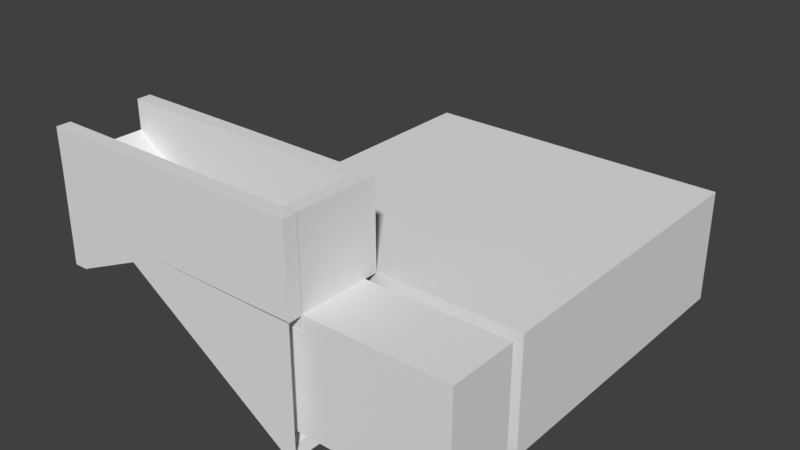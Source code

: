 # Source: Cellar_0.blend  (saved by Blender 2.79.0; exported with 4.5.12 LTS)
import bpy
from mathutils import Matrix  # noqa: F401  (used for matrix-valued properties, if any)

bpy.ops.wm.read_factory_settings(use_empty=True)
scene = bpy.context.scene
scene.name = 'Scene'

# ---- collections
col_collection_1 = bpy.data.collections.new('Collection 1'); scene.collection.children.link(col_collection_1)

# ---- world
world_world = bpy.data.worlds.new('World'); scene.world = world_world
world_world.color = (0.05088, 0.05088, 0.05088)
world_world.use_sun_shadow = False
world_world.sun_shadow_jitter_overblur = 0.0
world_world.cycles.sampling_method = 'MANUAL'

# ---- meshes
me_cube_001 = bpy.data.meshes.new('Cube.001')
me_cube_001.from_pydata([(-7.134e-05, -6.0, -0.25), (-7.134e-05, -6.0, 0.25), (-7.134e-05, -9.0, -0.25), (-7.134e-05, -9.0, 0.25), (-7.134e-05, -8.5, -0.25), (-7.134e-05, -8.5, 0.25), (5.5, -6.0, 0.25), (5.5, -8.5, 0.25), (2.75, -6.0, 0.25), (2.75, -8.5, 0.25), (4.0, -8.5, 0.25), (4.0, -6.0, 0.25), (1.5, -6.0, 0.25), (1.5, -8.5, 0.25), (-7.134e-05, 5.5, 0.25), (5.5, 5.5, 0.25), (2.75, 5.5, 0.25), (4.0, 5.5, 0.25), (1.5, 5.5, 0.25), (-7.134e-05, -5.5, 0.25), (5.5, -5.5, 0.25), (2.75, -5.5, 0.25), (4.0, -5.5, 0.25), (1.5, -5.5, 0.25), (-5.5, -6.0, 0.25), (-5.5, 5.5, 0.25), (-5.5, -5.5, 0.25), (-6.0, -6.0, 4.25), (-6.0, -6.0, 3.75), (-6.0, -8.5, 3.75), (-6.0, -8.5, 4.25), (-7.134e-05, -9.0, -0.25), (-7.134e-05, -9.0, 0.25), (-6.0, -9.0, 3.75), (-6.0, -9.0, 4.25), (-7.134e-05, -8.5, 4.25), (-4.5, -8.5, 4.25), (-7.134e-05, -9.0, 4.25), (-4.5, -9.0, 4.25), (-5.5, -6.0, 3.0), (1.5, -6.0, 3.0), (-7.134e-05, -6.0, 3.0), (-7.134e-05, -5.5, 3.0), (-7.134e-05, -9.0, 3.0), (-7.134e-05, -8.5, 3.0), (5.5, -8.5, 3.0), (5.5, -6.0, 3.0), (4.0, -8.5, 3.0), (5.5, -5.5, 3.0), (1.5, -8.5, 3.0), (2.75, -8.5, 3.0), (4.0, -6.0, 3.0), (4.0, -5.5, 3.0), (1.5, -5.5, 3.0), (-7.134e-05, 5.5, 3.0), (5.5, 5.5, 3.0), (2.75, 5.5, 3.0), (4.0, 5.5, 3.0), (1.5, 5.5, 3.0), (-5.5, 5.5, 3.0), (-5.5, -5.5, 3.0), (-6.022, -6.0, 4.25), (1.5, -6.0, 4.25), (-7.134e-05, -6.0, 4.25), (-7.134e-05, -5.5, 4.25), (-7.134e-05, -9.0, 4.25), (-7.134e-05, -8.5, 4.25), (5.5, -8.5, 4.25), (5.5, -6.0, 4.25), (4.0, -8.5, 4.25), (5.5, -5.5, 4.25), (1.5, -8.5, 4.25), (2.75, -8.5, 4.25), (4.0, -6.0, 4.25), (4.0, -5.5, 4.25), (1.5, -5.5, 4.25), (-7.134e-05, 5.5, 4.25), (5.5, 5.5, 4.25), (2.75, 5.5, 4.25), (4.0, 5.5, 4.25), (1.5, 5.5, 4.25), (-5.5, 5.5, 4.25), (-5.5, -5.5, 4.25), (4.0, -5.5, 3.0), (4.0, -6.0, 3.0), (4.0, -6.0, 4.25), (4.0, -5.5, 4.25), (1.5, -8.5, 4.25), (-7.134e-05, -8.5, 4.25), (5.5, -8.5, 4.25), (4.0, -8.5, 4.25), (4.0, -8.5, 4.25), (-9.0, -6.0, 6.25), (-9.0, -6.0, 5.75), (-9.0, -8.5, 5.75), (-9.0, -8.5, 6.25), (-6.0, -9.0, 3.75), (-6.0, -9.0, 4.25), (-9.0, -9.0, 5.75), (-9.0, -9.0, 6.25), (-6.0, -5.5, 4.25), (-6.0, -5.5, 3.75), (-9.0, -5.5, 6.25), (-9.0, -5.5, 5.75), (-5.307, -6.0, 7.29), (-9.006, -6.0, 7.29), (-9.006, -8.5, 7.29), (-5.307, -8.5, 7.29), (-9.006, -9.0, 7.29), (-5.307, -9.0, 7.29), (-5.307, -5.5, 7.29), (-9.006, -5.5, 7.29), (-0.01093, -8.5, 4.227), (-0.01093, -9.0, 4.227), (-0.01093, -5.5, 4.227), (-0.01093, -6.0, 4.227), (-0.03141, -8.5, 7.267), (-0.03141, -9.0, 7.267), (-0.03141, -5.5, 7.267), (-0.03141, -6.0, 7.267), (5.5, -5.5, 4.25), (5.5, 5.5, 4.25), (0.4999, -9.0, 0.25), (0.4999, -8.5, -0.25), (0.4999, -6.0, -0.25), (0.4999, -9.0, -0.25), (0.4999, 5.5, 0.25), (0.4999, -5.5, 0.25), (0.4999, -9.0, 3.0), (0.4999, 5.5, 3.0), (0.4999, -5.5, 3.0), (0.4999, -9.0, 4.25), (0.4999, 5.5, 4.25), (0.4999, -5.5, 4.25), (0.4891, -8.5, 4.23), (0.4891, -9.0, 4.23), (0.4891, -5.5, 4.23), (0.4891, -6.0, 4.23), (0.4686, -8.5, 7.27), (0.4686, -9.0, 7.27), (0.4686, -5.5, 7.27), (0.4686, -6.0, 7.27), (-0.01093, -8.511, 4.227), (-0.03141, -8.511, 7.267), (0.4891, -8.511, 4.23), (0.4686, -8.511, 7.27), (-8.55, -6.0, 5.95), (-8.55, -8.5, 5.95), (-8.55, -6.0, 2.605), (-8.55, -8.5, 2.605), (-8.55, -9.0, 5.95), (-8.55, -9.0, 2.605), (-8.55, -5.5, 5.95), (-8.55, -5.5, 2.605), (-8.451, -6.0, 7.29), (-8.451, -8.5, 7.29), (-8.451, -9.0, 7.29), (-8.451, -5.5, 7.29), (-9.045, -8.5, 2.594), (-9.045, -6.0, 2.594), (-8.505, -6.0, 2.606), (-9.045, -9.0, 2.594), (-8.505, -5.5, 2.606), (-9.045, -5.5, 2.594), (-8.505, -8.5, 2.606), (-8.505, -9.0, 2.606), (0.4924, -6.0, 3.73), (-0.007568, -6.0, 3.727), (0.4924, -8.511, 3.73), (-0.007568, -8.511, 3.727)], [], [(18, 16, 56, 58), (125, 122, 3, 2), (11, 6, 46, 51), (0, 4, 29, 28), (12, 1, 5, 13), (19, 26, 60, 42), (11, 8, 9, 10), (9, 13, 49, 50), (22, 21, 8, 11), (12, 23, 53, 40), (6, 11, 10, 7), (8, 12, 13, 9), (6, 7, 45, 46), (21, 23, 12, 8), (127, 19, 42, 130), (10, 9, 50, 47), (25, 14, 54, 59), (26, 25, 59, 60), (16, 18, 23, 21), (15, 17, 22, 20), (17, 16, 21, 22), (126, 18, 58, 129), (126, 14, 19, 127), (14, 25, 26, 19), (7, 10, 47, 45), (1, 12, 40, 41), (147, 146, 92, 95), (5, 1, 27, 30), (31, 32, 34, 33), (29, 4, 31, 33), (5, 30, 36, 35), (34, 32, 37, 38), (42, 60, 82, 64), (130, 42, 64, 133), (51, 46, 68, 73), (47, 50, 72, 69), (48, 52, 74, 70), (55, 48, 70, 77), (50, 49, 71, 72), (62, 40, 84, 85), (22, 11, 51, 52), (24, 1, 41, 39), (17, 15, 55, 57), (13, 5, 44, 49), (16, 17, 57, 56), (15, 20, 48, 55), (20, 22, 52, 48), (73, 68, 89, 90), (39, 41, 63, 61), (58, 56, 78, 80), (45, 47, 69, 67), (57, 55, 77, 79), (46, 45, 67, 68), (56, 57, 79, 78), (49, 44, 66, 71), (60, 59, 81, 82), (129, 58, 80, 132), (41, 40, 62, 63), (59, 54, 76, 81), (40, 53, 83, 84), (53, 75, 86, 83), (62, 85, 91, 87), (63, 62, 87, 88), (92, 93, 94, 95), (103, 153, 162, 163), (151, 150, 99, 98), (149, 29, 96, 151), (95, 99, 108, 106), (95, 94, 98, 99), (152, 153, 103, 102), (150, 97, 109, 156), (93, 92, 102, 103), (155, 106, 108, 156), (154, 104, 110, 157), (146, 27, 104, 154), (110, 104, 119, 118), (152, 102, 111, 157), (147, 95, 106, 155), (102, 92, 105, 111), (109, 97, 113, 117), (118, 119, 141, 140), (30, 107, 116, 112), (100, 110, 118, 114), (104, 27, 115, 119), (107, 109, 117, 116), (82, 81, 121, 120), (54, 129, 132, 76), (3, 122, 128, 43), (43, 128, 131, 65), (53, 130, 133, 75), (18, 126, 127, 23), (14, 126, 129, 54), (23, 127, 130, 53), (4, 123, 125, 2), (0, 124, 123, 4), (137, 136, 140, 141), (135, 134, 138, 139), (114, 118, 140, 136), (117, 113, 135, 139), (116, 117, 139, 138), (137, 141, 145, 144), (30, 147, 155, 107), (141, 119, 143, 145), (115, 137, 166, 167), (119, 115, 142, 143), (100, 152, 157, 110), (92, 146, 154, 105), (105, 154, 157, 111), (107, 155, 156, 109), (99, 150, 156, 108), (100, 101, 153, 152), (151, 98, 161, 165), (96, 97, 150, 151), (28, 29, 149, 148), (28, 148, 153, 101), (30, 27, 146, 147), (160, 159, 163, 162), (160, 164, 158, 159), (158, 164, 165, 161), (93, 103, 163, 159), (98, 94, 158, 161), (94, 93, 159, 158), (167, 166, 168, 169), (142, 115, 167, 169), (137, 144, 168, 166)])
_uv = me_cube_001.uv_layers.new(name='UVMap')
_uv.uv.foreach_set('vector', [0.2644, 0.7378, 0.2644, 0.7378, 0.2644, 0.7378, 0.2644, 0.7378, 0.2644, 0.7378, 0.2644, 0.7378, 0.2644, 0.7378, 0.2644, 0.7378, 0.2644, 0.7378, 0.2644, 0.7378, 0.2644, 0.7378, 0.2644, 0.7378, 0.2644, 0.7378, 0.2644, 0.7378, 0.2644, 0.7378, 0.2644, 0.7378, 0.252, 0.2418, 0.252, 0.2418, 0.252, 0.2418, 0.252, 0.2418, 0.2644, 0.7378, 0.2644, 0.7378, 0.2644, 0.7378, 0.2644, 0.7378, 0.252, 0.2418, 0.252, 0.2418, 0.252, 0.2418, 0.252, 0.2418, 0.2644, 0.7378, 0.2644, 0.7378, 0.2644, 0.7378, 0.2644, 0.7378, 0.252, 0.2418, 0.252, 0.2418, 0.252, 0.2418, 0.252, 0.2418, 0.2644, 0.7378, 0.2644, 0.7378, 0.2644, 0.7378, 0.2644, 0.7378, 0.252, 0.2418, 0.252, 0.2418, 0.252, 0.2418, 0.252, 0.2418, 0.252, 0.2418, 0.252, 0.2418, 0.252, 0.2418, 0.252, 0.2418, 0.2644, 0.7378, 0.2644, 0.7378, 0.2644, 0.7378, 0.2644, 0.7378, 0.252, 0.2418, 0.252, 0.2418, 0.252, 0.2418, 0.252, 0.2418, 0.2644, 0.7378, 0.2644, 0.7378, 0.2644, 0.7378, 0.2644, 0.7378, 0.2644, 0.7378, 0.2644, 0.7378, 0.2644, 0.7378, 0.2644, 0.7378, 0.2644, 0.7378, 0.2644, 0.7378, 0.2644, 0.7378, 0.2644, 0.7378, 0.2644, 0.7378, 0.2644, 0.7378, 0.2644, 0.7378, 0.2644, 0.7378, 0.252, 0.2418, 0.252, 0.2418, 0.252, 0.2418, 0.252, 0.2418, 0.252, 0.2418, 0.252, 0.2418, 0.252, 0.2418, 0.252, 0.2418, 0.252, 0.2418, 0.252, 0.2418, 0.252, 0.2418, 0.252, 0.2418, 0.2644, 0.7378, 0.2644, 0.7378, 0.2644, 0.7378, 0.2644, 0.7378, 0.252, 0.2418, 0.252, 0.2418, 0.252, 0.2418, 0.252, 0.2418, 0.252, 0.2418, 0.252, 0.2418, 0.252, 0.2418, 0.252, 0.2418, 0.2644, 0.7378, 0.2644, 0.7378, 0.2644, 0.7378, 0.2644, 0.7378, 0.2644, 0.7378, 0.2644, 0.7378, 0.2644, 0.7378, 0.2644, 0.7378, 0.252, 0.2418, 0.252, 0.2418, 0.252, 0.2418, 0.252, 0.2418, 0.252, 0.2418, 0.252, 0.2418, 0.252, 0.2418, 0.252, 0.2418, 0.2644, 0.7378, 0.2644, 0.7378, 0.2644, 0.7378, 0.2644, 0.7378, 0.2644, 0.7378, 0.2644, 0.7378, 0.2644, 0.7378, 0.2644, 0.7378, 0.2644, 0.7378, 0.2644, 0.7378, 0.2644, 0.7378, 0.2644, 0.7378, 0.2644, 0.7378, 0.2644, 0.7378, 0.2644, 0.7378, 0.2644, 0.7378, 0.2644, 0.7378, 0.2644, 0.7378, 0.2644, 0.7378, 0.2644, 0.7378, 0.2644, 0.7378, 0.2644, 0.7378, 0.2644, 0.7378, 0.2644, 0.7378, 0.2644, 0.7378, 0.2644, 0.7378, 0.2644, 0.7378, 0.2644, 0.7378, 0.2644, 0.7378, 0.2644, 0.7378, 0.2644, 0.7378, 0.2644, 0.7378, 0.2644, 0.7378, 0.2644, 0.7378, 0.2644, 0.7378, 0.2644, 0.7378, 0.2644, 0.7378, 0.2644, 0.7378, 0.2644, 0.7378, 0.2644, 0.7378, 0.2644, 0.7378, 0.2644, 0.7378, 0.2644, 0.7378, 0.2644, 0.7378, 0.2644, 0.7378, 0.2644, 0.7378, 0.2644, 0.7378, 0.2644, 0.7378, 0.2644, 0.7378, 0.2644, 0.7378, 0.2644, 0.7378, 0.2644, 0.7378, 0.2644, 0.7378, 0.2644, 0.7378, 0.2644, 0.7378, 0.2644, 0.7378, 0.2644, 0.7378, 0.2644, 0.7378, 0.2644, 0.7378, 0.2644, 0.7378, 0.2644, 0.7378, 0.2644, 0.7378, 0.2644, 0.7378, 0.2644, 0.7378, 0.2644, 0.7378, 0.2644, 0.7378, 0.2644, 0.7378, 0.2644, 0.7378, 0.2644, 0.7378, 0.2644, 0.7378, 0.2644, 0.7378, 0.2644, 0.7378, 0.2644, 0.7378, 0.2644, 0.7378, 0.2644, 0.7378, 0.2644, 0.7378, 0.5992, 0.7378, 0.5992, 0.7378, 0.5992, 0.7378, 0.5992, 0.7378, 0.2644, 0.7378, 0.2644, 0.7378, 0.2644, 0.7378, 0.2644, 0.7378, 0.2644, 0.7378, 0.2644, 0.7378, 0.2644, 0.7378, 0.2644, 0.7378, 0.2644, 0.7378, 0.2644, 0.7378, 0.2644, 0.7378, 0.2644, 0.7378, 0.2644, 0.7378, 0.2644, 0.7378, 0.2644, 0.7378, 0.2644, 0.7378, 0.2644, 0.7378, 0.2644, 0.7378, 0.2644, 0.7378, 0.2644, 0.7378, 0.2644, 0.7378, 0.2644, 0.7378, 0.2644, 0.7378, 0.2644, 0.7378, 0.2644, 0.7378, 0.2644, 0.7378, 0.2644, 0.7378, 0.2644, 0.7378, 0.2644, 0.7378, 0.2644, 0.7378, 0.2644, 0.7378, 0.2644, 0.7378, 0.2644, 0.7378, 0.2644, 0.7378, 0.2644, 0.7378, 0.2644, 0.7378, 0.2644, 0.7378, 0.2644, 0.7378, 0.2644, 0.7378, 0.2644, 0.7378, 0.2644, 0.7378, 0.2644, 0.7378, 0.2644, 0.7378, 0.2644, 0.7378, 0.2644, 0.7378, 0.2644, 0.7378, 0.2644, 0.7378, 0.2644, 0.7378, 0.2644, 0.7378, 0.2644, 0.7378, 0.2644, 0.7378, 0.2644, 0.7378, 0.5992, 0.7378, 0.5992, 0.7378, 0.5992, 0.7378, 0.5992, 0.7378, 0.5992, 0.7378, 0.5992, 0.7378, 0.5992, 0.7378, 0.5992, 0.7378, 0.252, 0.2418, 0.252, 0.2418, 0.252, 0.2418, 0.252, 0.2418, 0.2644, 0.7378, 0.2644, 0.7378, 0.2644, 0.7378, 0.2644, 0.7378, 0.2644, 0.7378, 0.2644, 0.7378, 0.2644, 0.7378, 0.2644, 0.7378, 0.2644, 0.7378, 0.2644, 0.7378, 0.2644, 0.7378, 0.2644, 0.7378, 0.2644, 0.7378, 0.2644, 0.7378, 0.2644, 0.7378, 0.2644, 0.7378, 0.2644, 0.7378, 0.2644, 0.7378, 0.2644, 0.7378, 0.2644, 0.7378, 0.2644, 0.7378, 0.2644, 0.7378, 0.2644, 0.7378, 0.2644, 0.7378, 0.2644, 0.7378, 0.2644, 0.7378, 0.2644, 0.7378, 0.2644, 0.7378, 0.2644, 0.7378, 0.2644, 0.7378, 0.2644, 0.7378, 0.2644, 0.7378, 0.2644, 0.7378, 0.2644, 0.7378, 0.2644, 0.7378, 0.2644, 0.7378, 0.2644, 0.7378, 0.2644, 0.7378, 0.2644, 0.7378, 0.2644, 0.7378, 0.2644, 0.7378, 0.2644, 0.7378, 0.2644, 0.7378, 0.2644, 0.7378, 0.2644, 0.7378, 0.2644, 0.7378, 0.2644, 0.7378, 0.2644, 0.7378, 0.2644, 0.7378, 0.2644, 0.7378, 0.2644, 0.7378, 0.2644, 0.7378, 0.2644, 0.7378, 0.2644, 0.7378, 0.2644, 0.7378, 0.2644, 0.7378, 0.2644, 0.7378, 0.2644, 0.7378, 0.2644, 0.7378, 0.2644, 0.7378, 0.2644, 0.7378, 0.2644, 0.7378, 0.2644, 0.7378, 0.2644, 0.7378, 0.2644, 0.7378, 0.2644, 0.7378, 0.2644, 0.7378, 0.2644, 0.7378, 0.2644, 0.7378, 0.2644, 0.7378, 0.2644, 0.7378, 0.2644, 0.7378, 0.2644, 0.7378, 0.2644, 0.7378, 0.2644, 0.7378, 0.2644, 0.7378, 0.2644, 0.7378, 0.2644, 0.7378, 0.2644, 0.7378, 0.2644, 0.7378, 0.2644, 0.7378, 0.2644, 0.7378, 0.2644, 0.7378, 0.2644, 0.7378, 0.5992, 0.7378, 0.5992, 0.7378, 0.5992, 0.7378, 0.5992, 0.7378, 0.2644, 0.7378, 0.2644, 0.7378, 0.2644, 0.7378, 0.2644, 0.7378, 0.2644, 0.7378, 0.2644, 0.7378, 0.2644, 0.7378, 0.2644, 0.7378, 0.2644, 0.7378, 0.2644, 0.7378, 0.2644, 0.7378, 0.2644, 0.7378, 0.2644, 0.7378, 0.2644, 0.7378, 0.2644, 0.7378, 0.2644, 0.7378, 0.252, 0.2418, 0.252, 0.2418, 0.252, 0.2418, 0.252, 0.2418, 0.2644, 0.7378, 0.2644, 0.7378, 0.2644, 0.7378, 0.2644, 0.7378, 0.2644, 0.7378, 0.2644, 0.7378, 0.2644, 0.7378, 0.2644, 0.7378, 0.2644, 0.7378, 0.2644, 0.7378, 0.2644, 0.7378, 0.2644, 0.7378, 0.2644, 0.7378, 0.2644, 0.7378, 0.2644, 0.7378, 0.2644, 0.7378, 0.2644, 0.7378, 0.2644, 0.7378, 0.2644, 0.7378, 0.2644, 0.7378, 0.2644, 0.7378, 0.2644, 0.7378, 0.2644, 0.7378, 0.2644, 0.7378, 0.2644, 0.7378, 0.2644, 0.7378, 0.2644, 0.7378, 0.2644, 0.7378, 0.2644, 0.7378, 0.2644, 0.7378, 0.2644, 0.7378, 0.2644, 0.7378, 0.2644, 0.7378, 0.2644, 0.7378, 0.2644, 0.7378, 0.2644, 0.7378, 0.2644, 0.7378, 0.2644, 0.7378, 0.2644, 0.7378, 0.2644, 0.7378, 0.2644, 0.7378, 0.2644, 0.7378, 0.2644, 0.7378, 0.2644, 0.7378, 0.2644, 0.7378, 0.2644, 0.7378, 0.2644, 0.7378, 0.2644, 0.7378, 0.0, 0.0, 0.0, 0.0, 0.0, 0.0, 0.0, 0.0, 0.2644, 0.7378, 0.2644, 0.7378, 0.2644, 0.7378, 0.2644, 0.7378, 0.2644, 0.7378, 0.2644, 0.7378, 0.2644, 0.7378, 0.2644, 0.7378, 0.2644, 0.7378, 0.2644, 0.7378, 0.2644, 0.7378, 0.2644, 0.7378, 0.2644, 0.7378, 0.2644, 0.7378, 0.2644, 0.7378, 0.2644, 0.7378, 0.2644, 0.7378, 0.2644, 0.7378, 0.2644, 0.7378, 0.2644, 0.7378, 0.2644, 0.7378, 0.2644, 0.7378, 0.2644, 0.7378, 0.2644, 0.7378, 0.2644, 0.7378, 0.2644, 0.7378, 0.2644, 0.7378, 0.2644, 0.7378, 0.2644, 0.7378, 0.2644, 0.7378, 0.2644, 0.7378, 0.2644, 0.7378, 0.2644, 0.7378, 0.2644, 0.7378, 0.2644, 0.7378, 0.2644, 0.7378, 0.2644, 0.7378, 0.2644, 0.7378, 0.2644, 0.7378, 0.2644, 0.7378, 0.2644, 0.7378, 0.2644, 0.7378, 0.2644, 0.7378, 0.2644, 0.7378, 0.252, 0.2418, 0.252, 0.2418, 0.252, 0.2418, 0.252, 0.2418, 0.2644, 0.7378, 0.2644, 0.7378, 0.2644, 0.7378, 0.2644, 0.7378, 0.2644, 0.7378, 0.2644, 0.7378, 0.2644, 0.7378, 0.2644, 0.7378, 0.2644, 0.7378, 0.2644, 0.7378, 0.2644, 0.7378, 0.2644, 0.7378, 0.2644, 0.7378, 0.2644, 0.7378, 0.2644, 0.7378, 0.2644, 0.7378, 0.2644, 0.7378, 0.2644, 0.7378, 0.2644, 0.7378, 0.2644, 0.7378, 0.252, 0.2418, 0.252, 0.2418, 0.252, 0.2418, 0.252, 0.2418, 0.2644, 0.7378, 0.2644, 0.7378, 0.2644, 0.7378, 0.2644, 0.7378, 0.2644, 0.7378, 0.2644, 0.7378, 0.2644, 0.7378, 0.2644, 0.7378, 0.2644, 0.7378, 0.2644, 0.7378, 0.2644, 0.7378, 0.2644, 0.7378])
me_cube_001.use_remesh_preserve_volume = False
me_cube_001.use_remesh_preserve_attributes = False
me_cube_001.use_mirror_vertex_groups = False
me_cube_001.update()

# ---- objects
ob_cellar = bpy.data.objects.new('cellar', me_cube_001)

# ---- transforms, parenting, visibility, modifiers, constraints
ob_cellar.location = (0.0, 0.0, 0.0)
ob_cellar.lineart.crease_threshold = 0.0

# ---- collection membership
col_collection_1.objects.link(ob_cellar)

# ---- scene / render settings (as saved in the file)
scene.frame_start = 1; scene.frame_end = 250; scene.frame_set(1)
scene.render.engine = 'BLENDER_EEVEE_NEXT'
scene.render.resolution_percentage = 50
scene.render.dither_intensity = 0.0
scene.cycles.use_denoising = False
scene.cycles.samples = 128
scene.cycles.sampling_pattern = 'TABULATED_SOBOL'
scene.cycles.use_adaptive_sampling = False
scene.cycles.use_light_tree = False
scene.cycles.blur_glossy = 0.0
scene.cycles.sample_clamp_indirect = 0.0
scene.view_settings.view_transform = 'Standard'
bpy.context.view_layer.update()

# ---- added for rendering (the .blend has no active camera and no usable light): camera, sun
cam_auto = bpy.data.cameras.new('AutoCamera')
cam_auto.lens = 50.0
cam_auto.sensor_width = 36.0
cam_auto.clip_end = 1000.0
ob_auto_camera = bpy.data.objects.new('AutoCamera', cam_auto)
scene.collection.objects.link(ob_auto_camera)
ob_auto_camera.location = (18.4698, -26.0411, 19.7141)
ob_auto_camera.rotation_euler = (1.09748, -7.21219e-08, 0.694738)
scene.camera = ob_auto_camera
light_auto_sun = bpy.data.lights.new('AutoSun', 'SUN')
light_auto_sun.energy = 3.0
light_auto_sun.angle = 0.0523599
ob_auto_sun = bpy.data.objects.new('AutoSun', light_auto_sun)
scene.collection.objects.link(ob_auto_sun)
ob_auto_sun.rotation_euler = (0.872665, 0.174533, 0.523599)
bpy.context.view_layer.update()
